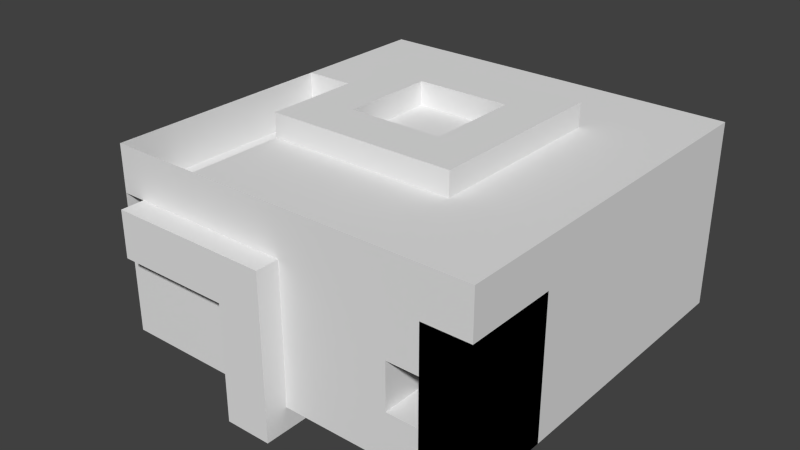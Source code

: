 # Source: lvl1.blend  (saved by Blender 2.72.0; exported with 4.5.12 LTS)
import bpy
from mathutils import Matrix  # noqa: F401  (used for matrix-valued properties, if any)

bpy.ops.wm.read_factory_settings(use_empty=True)
scene = bpy.context.scene
scene.name = 'Scene'

# ---- collections
col_collection_1 = bpy.data.collections.new('Collection 1'); scene.collection.children.link(col_collection_1)

# ---- world
world_world = bpy.data.worlds.new('World'); scene.world = world_world
world_world.color = (0.05088, 0.05088, 0.05088)
world_world.use_sun_shadow = False
world_world.sun_shadow_jitter_overblur = 0.0
world_world.cycles.sampling_method = 'MANUAL'
world_world.cycles.sample_map_resolution = 256

# ---- meshes
me_cube_001 = bpy.data.meshes.new('Cube.001')
me_cube_001.from_pydata([(-1.0, -1.0, -1.0), (-1.0, 1.0, -1.0), (1.0, 1.0, -1.0), (1.0, -1.0, -1.0), (-1.0, -1.0, 1.0), (-1.0, 1.0, 1.0), (1.0, 1.0, 1.0), (1.0, -1.0, 1.0), (-1.0, -0.75, 1.0), (-1.0, -0.5, 1.0), (-1.0, -0.25, 1.0), (-1.0, 0.0, 1.0), (-1.0, 0.5, 1.0), (-1.0, 0.75, 1.0), (-1.0, 0.75, -1.0), (-1.0, 0.5, -1.0), (-1.0, 0.25, -1.0), (-1.0, 0.0, -1.0), (-1.0, -0.25, -1.0), (-1.0, -0.5, -1.0), (-1.0, -0.75, -1.0), (1.0, 0.75, 1.0), (1.0, 0.5, 1.0), (1.0, 0.25, 1.0), (1.0, 0.0, 1.0), (1.0, -0.25, 1.0), (1.0, -0.5, 1.0), (1.0, -0.75, 1.0), (1.0, -0.75, -1.0), (1.0, -0.5, -1.0), (1.0, -0.25, -1.0), (1.0, 0.0, -1.0), (1.0, 0.25, -1.0), (1.0, 0.5, -1.0), (1.0, 0.75, -1.0), (-0.75, 1.0, 1.0), (-0.5, 1.0, 1.0), (-0.25, 1.0, 1.0), (0.0, 1.0, 1.0), (0.25, 1.0, 1.0), (0.5, 1.0, 1.0), (0.75, 1.0, 1.0), (0.75, 1.0, -1.0), (0.5, 1.0, -1.0), (0.25, 1.0, -1.0), (0.0, 1.0, -1.0), (-0.25, 1.0, -1.0), (-0.5, 1.0, -1.0), (-0.75, 1.0, -1.0), (0.75, -1.0, 1.0), (0.5, -1.0, 1.0), (0.25, -1.0, 1.0), (0.0, -1.0, 1.0), (-0.25, -1.0, 1.0), (-0.5, -1.0, 1.0), (-0.75, -1.0, 1.0), (-0.75, -1.0, -1.0), (-0.5, -1.0, -1.0), (-0.25, -1.0, -1.0), (0.0, -1.0, -1.0), (0.25, -1.0, -1.0), (0.5, -1.0, -1.0), (0.75, -1.0, -1.0), (-0.5, -0.75, -1.0), (-0.25, -0.75, -1.0), (0.0, -0.75, -1.0), (0.25, -0.75, -1.0), (0.5, -0.75, -1.0), (0.75, -0.75, -1.0), (-0.5, -0.5, -1.0), (-0.25, -0.5, -1.0), (0.0, -0.5, -1.0), (0.25, -0.5, -1.0), (0.5, -0.5, -1.0), (0.75, -0.5, -1.0), (-0.5, -0.25, -1.0), (-0.25, -0.25, -1.0), (0.0, -0.25, -1.0), (0.25, -0.25, -1.0), (0.5, -0.25, -1.0), (0.75, -0.25, -1.0), (-0.5, 0.0, -1.0), (-0.25, 0.0, -1.0), (0.0, 0.0, -1.0), (0.25, 0.0, -1.0), (0.5, 0.0, -1.0), (0.75, 0.0, -1.0), (-0.75, 0.25, -1.0), (-0.5, 0.25, -1.0), (-0.25, 0.25, -1.0), (0.0, 0.25, -1.0), (0.25, 0.25, -1.0), (0.5, 0.25, -1.0), (0.75, 0.25, -1.0), (-0.75, 0.5, -1.0), (-0.5, 0.5, -1.0), (-0.25, 0.5, -1.0), (0.0, 0.5, -1.0), (0.75, 0.5, -1.0), (-0.75, 0.75, -1.0), (-0.5, 0.75, -1.0), (-0.25, 0.75, -1.0), (0.25, 0.75, -1.0), (0.75, 0.75, -1.0), (0.75, -0.75, 1.0), (0.5, -0.75, 1.0), (0.25, -0.75, 1.0), (0.0, -0.75, 1.0), (-0.25, -0.75, 1.0), (-0.5, -0.75, 1.0), (0.75, -1.0, 0.5), (0.75, -0.5, 1.0), (0.5, -0.5, 1.0), (0.25, -0.5, 1.0), (0.0, -0.5, 1.0), (-0.25, -0.5, 1.0), (-0.5, -0.5, 1.0), (0.75, -0.25, 1.0), (0.5, -0.25, 1.0), (0.25, -0.25, 1.0), (0.0, -0.25, 1.0), (-0.25, -0.25, 1.0), (-0.5, -0.25, 1.0), (0.75, 0.0, 1.0), (0.5, 0.0, 1.0), (0.25, 0.0, 1.0), (0.0, 0.0, 1.0), (-0.25, 0.0, 1.0), (-0.5, 0.0, 1.0), (0.75, 0.25, 1.0), (0.5, 0.25, 1.0), (0.25, 0.25, 1.0), (0.0, 0.25, 1.0), (-0.25, 0.25, 1.0), (-0.5, 0.25, 1.0), (-0.75, 0.25, 1.0), (0.75, 0.5, 1.0), (0.5, 0.5, 1.0), (0.25, 0.5, 1.0), (0.0, 0.5, 1.0), (-0.25, 0.5, 1.0), (-0.5, 0.5, 1.0), (0.75, 0.75, 1.0), (0.5, 0.75, 1.0), (0.25, 0.75, 1.0), (0.0, 0.75, 1.0), (-0.25, 0.75, 1.0), (-0.5, 0.75, 1.0), (-0.75, 0.75, 1.0), (-1.0, -1.0, -0.5), (-1.0, -1.0, 0.5), (-1.0, 1.0, 0.5), (-1.0, 1.0, 0.0), (-1.0, 1.0, -0.5), (1.0, 1.0, 0.5), (1.0, 1.0, 0.0), (1.0, 1.0, -0.5), (1.0, -1.0, 0.5), (1.0, -1.0, 0.0), (1.0, -1.0, -0.5), (-1.0, -0.75, 0.5), (-1.0, -0.25, 0.5), (-1.0, -0.25, 0.0), (-1.0, 0.0, 0.0), (-1.0, 0.25, 0.0), (-1.0, 0.75, 0.0), (-1.0, 0.75, -0.5), (1.0, 0.75, 0.5), (1.0, 0.75, 0.0), (1.0, 0.75, -0.5), (1.0, 0.5, 0.5), (1.0, 0.5, 0.0), (1.0, 0.5, -0.5), (1.0, 0.25, 0.5), (1.0, 0.25, 0.0), (1.0, 0.25, -0.5), (1.0, 0.0, 0.5), (1.0, 0.0, 0.0), (1.0, 0.0, -0.5), (1.0, -0.25, 0.5), (1.0, -0.25, 0.0), (1.0, -0.25, -0.5), (1.0, -0.5, 0.5), (1.0, -0.5, 0.0), (1.0, -0.5, -0.5), (1.0, -0.75, 0.5), (1.0, -0.75, 0.0), (1.0, -0.75, -0.5), (-0.75, 1.0, 0.5), (-0.75, 1.0, 0.0), (-0.75, 1.0, -0.5), (-0.5, 1.0, 0.5), (-0.5, 1.0, 0.0), (-0.5, 1.0, -0.5), (-0.25, 1.0, 0.5), (-0.25, 1.0, 0.0), (-0.25, 1.0, -0.5), (0.0, 1.0, 0.5), (0.0, 1.0, 0.0), (0.0, 1.0, -0.5), (0.25, 1.0, 0.5), (0.25, 1.0, 0.0), (0.25, 1.0, -0.5), (0.5, 1.0, 0.5), (0.5, 1.0, 0.0), (0.5, 1.0, -0.5), (0.75, 1.0, 0.5), (0.75, 1.0, 0.0), (0.75, 1.0, -0.5), (0.75, -1.0, 0.0), (0.75, -1.0, -0.5), (0.5, -1.0, 0.5), (0.5809, -1.0, 0.0), (0.5809, -1.0, -0.5), (0.25, -1.0, 0.5), (0.25, -1.0, 0.0), (0.25, -1.0, -0.5), (0.0, -1.0, 0.5), (0.0, -1.0, 0.0), (0.0, -1.0, -0.5), (-0.25, -1.0, 0.5), (-0.25, -1.0, 0.0), (-0.25, -1.0, -0.5), (-0.5, -1.0, 0.5), (-0.5, -1.0, 0.0), (-0.75, -1.0, 0.5), (-1.0, 0.0, -0.5), (-1.0, -0.25, -0.5), (-1.0, -0.5, -0.5), (-1.0, -0.75, -0.5), (-0.75, -1.0, -0.5), (-0.5, -1.0, -0.5), (-0.75, -0.75, -0.5), (-0.5, -0.75, -0.5), (-0.75, -0.5, -0.5), (-0.5, -0.5, -0.5), (-0.75, -0.25, -0.5), (-0.5, -0.25, -0.5), (-0.75, 0.0, -0.5), (-0.5, 0.0, -0.5), (-0.75, 0.25, -0.5), (-0.5, 0.25, -0.5), (-0.5, -0.75, 0.0), (-1.0, 0.25, 0.5), (-0.75, -0.5, 0.5), (-0.75, 0.25, 0.5), (-1.0, -0.5, 0.5), (-1.0, 0.0, 0.5), (-0.5, -0.75, 0.5), (-0.75, -0.75, 0.5), (-0.5, -0.5, 0.5), (-0.5, -0.25, 0.5), (-0.75, -0.25, 0.5), (-0.5, 0.0, 0.5), (-0.75, 0.0, 0.5), (-0.5, 0.25, 0.5), (0.75, -0.75, 0.5), (0.75, -0.5, 0.5), (0.7596, 0.4708, 0.0), (0.7589, 0.3446, -0.3345), (0.5809, 0.4708, 0.0), (0.5802, 0.3446, -0.3345), (0.5802, 0.25, -0.3345), (0.5802, 0.0, -0.3345), (0.5802, -0.25, -0.3345), (0.5809, -0.5, -0.5), (0.5809, -0.75, -0.5), (0.75, -0.75, -0.5), (0.75, -0.5, -0.5), (0.7589, -0.25, -0.3345), (0.7589, 0.0, -0.3345), (0.7589, 0.25, -0.3345), (0.7596, 0.25, 0.0), (0.7596, 0.0, 0.0), (0.7596, -0.25, 0.0), (0.75, -0.5, 0.0), (0.75, -0.75, 0.0), (0.5809, -0.75, 0.0), (0.5809, -0.5, 0.0), (0.5809, -0.25, 0.0), (0.5809, 0.0, 0.0), (0.5809, 0.25, 0.0), (0.6185, 0.4708, 0.5), (0.5809, 0.4708, 0.5), (0.6185, 0.25, 0.5), (0.5809, 0.25, 0.5), (-0.75, 0.5, 1.0), (-1.0, 0.5, 0.005025), (-1.25, 0.75, -1.0), (-1.25, 0.5, -1.0), (-1.25, 0.5, 0.0), (-1.25, 0.5, -0.5), (-0.25, -1.0, -1.25), (0.0, -1.0, -1.25), (-0.25, -0.75, -1.25), (0.0, -0.75, -1.25), (-0.25, -0.5, -1.25), (0.0, -0.5, -1.25), (-0.25, -0.25, -1.25), (0.0, -0.25, -1.25), (-0.25, 0.0, -1.25), (0.0, 0.0, -1.25), (-0.25, 0.25, -1.25), (0.0, 0.25, -1.25), (-0.25, 0.5, -1.25), (0.0, 0.5, -1.25), (0.0, 0.25, -1.25), (0.5, 0.5, -1.25), (0.25, 0.5, -1.25), (0.0, 0.5, -1.25), (0.5, 0.25, -1.25), (0.25, 0.25, -1.25), (-0.25, -1.125, -1.0), (0.0, -1.125, -1.0), (0.0, -1.125, 0.5), (0.0, -1.125, 0.0), (0.0, -1.125, -0.5), (-0.25, -1.125, 0.5), (-0.25, -1.125, 0.0), (-0.25, -1.125, -0.5), (-0.5, -1.125, 0.5), (-0.5, -1.125, 0.0), (-0.75, -1.125, 0.5), (-0.75, -1.125, 0.0), (-0.25, -1.125, -1.25), (0.0, -1.125, -1.25), (-0.75, -0.5, 0.0), (-0.75, -0.75, 0.0), (-0.75, -1.0, 0.0), (-1.0, -0.5, 0.0), (-1.0, -1.0, 0.0), (-1.0, -0.75, 0.0), (-0.875, -1.0, 0.0), (-0.875, -1.0, 0.5), (-0.875, -0.75, 0.5), (-0.875, -1.125, 0.5), (-0.875, -1.125, 0.0), (-0.875, -0.75, 0.0), (0.5, -0.5, 1.25), (0.25, -0.5, 1.25), (0.0, -0.5, 1.25), (-0.25, -0.5, 1.25), (-0.5, -0.5, 1.25), (0.5, -0.25, 1.25), (0.25, -0.25, 1.25), (0.0, -0.25, 1.25), (-0.25, -0.25, 1.25), (-0.5, -0.25, 1.25), (0.5, 0.0, 1.25), (0.25, 0.0, 1.25), (-0.25, 0.0, 1.25), (-0.5, 0.0, 1.25), (0.5, 0.25, 1.25), (0.25, 0.25, 1.25), (0.0, 0.25, 1.25), (-0.25, 0.25, 1.25), (-0.5, 0.25, 1.25), (0.5, 0.5, 1.25), (0.25, 0.5, 1.25), (0.0, 0.5, 1.25), (-0.25, 0.5, 1.25), (-0.5, 0.5, 1.25), (0.7744, 0.4708, 0.136), (0.7744, 0.25, 0.136), (0.7744, 0.4708, 0.5), (0.7744, 0.25, 0.5), (-1.0, 0.25, 1.0), (-1.0, 0.25, -0.495), (-1.25, 0.25, -1.0), (-1.25, 0.25, 0.0), (-1.25, 0.25, -0.5), (-1.0, 0.5, 0.0), (-1.0, 0.5, -0.5), (-1.0, 0.75, 0.5), (-1.0, 0.5, 0.505), (0.5, 0.5, -1.25), (0.75, 0.5, -1.25), (0.25, 0.5, -1.0), (0.5, 0.5, -1.0), (0.75, 0.25, -1.25), (0.0, 0.75, -1.0), (0.5, 0.25, -1.25), (0.5, 0.75, -1.0)], [], [(166, 14, 1, 153), (208, 42, 2, 156), (187, 28, 3, 159), (103, 34, 2, 42), (148, 13, 5, 35), (156, 2, 34, 169), (169, 34, 33, 172), (172, 33, 32, 175), (175, 32, 31, 178), (178, 31, 30, 181), (181, 30, 29, 184), (184, 29, 28, 187), (62, 110, 256, 68), (68, 256, 257, 74), (74, 29, 30, 80), (80, 30, 31, 86), (86, 31, 32, 93), (93, 32, 33, 98), (98, 33, 34, 103), (153, 1, 48, 190), (190, 48, 47, 193), (193, 47, 46, 196), (196, 46, 45, 199), (199, 45, 44, 202), (202, 44, 43, 205), (205, 43, 42, 208), (159, 3, 62, 210), (210, 62, 61, 213), (213, 61, 60, 216), (216, 60, 59, 219), (221, 224, 321, 318), (14, 99, 48, 1), (99, 100, 47, 48), (100, 101, 46, 47), (21, 142, 41, 6), (142, 143, 40, 41), (143, 144, 39, 40), (144, 145, 38, 39), (145, 146, 37, 38), (146, 147, 36, 37), (147, 148, 35, 36), (20, 229, 228, 19), (57, 58, 64, 63), (59, 60, 66, 65), (60, 61, 67, 66), (61, 62, 68, 67), (57, 231, 230, 56), (63, 64, 70, 69), (65, 71, 297, 295), (65, 66, 72, 71), (66, 67, 73, 72), (67, 68, 74, 73), (87, 240, 241, 88), (63, 233, 231, 57), (69, 70, 76, 75), (82, 76, 298, 300), (71, 72, 78, 77), (72, 73, 79, 78), (73, 74, 80, 79), (69, 235, 233, 63), (75, 237, 235, 69), (75, 76, 82, 81), (77, 78, 84, 83), (78, 79, 85, 84), (79, 80, 86, 85), (81, 239, 237, 75), (88, 241, 239, 81), (81, 82, 89, 88), (59, 65, 295, 293), (83, 84, 91, 90), (84, 85, 92, 91), (85, 86, 93, 92), (16, 87, 94, 15), (87, 88, 95, 94), (88, 89, 96, 95), (15, 94, 99, 14), (94, 95, 100, 99), (95, 96, 101, 100), (76, 70, 296, 298), (98, 378, 375, 376), (7, 49, 104, 27), (49, 50, 105, 104), (50, 51, 106, 105), (51, 52, 107, 106), (52, 53, 108, 107), (53, 54, 109, 108), (27, 104, 111, 26), (104, 105, 112, 111), (105, 106, 113, 112), (106, 107, 114, 113), (107, 108, 115, 114), (108, 109, 116, 115), (109, 248, 250, 116), (26, 111, 117, 25), (111, 112, 118, 117), (127, 121, 346, 350), (137, 130, 352, 357), (132, 133, 355, 354), (113, 114, 340, 339), (116, 250, 251, 122), (25, 117, 123, 24), (117, 118, 124, 123), (115, 116, 342, 341), (119, 120, 126, 125), (120, 121, 127, 126), (130, 124, 348, 352), (122, 251, 253, 128), (24, 123, 129, 23), (123, 124, 130, 129), (134, 141, 361, 356), (125, 126, 132, 131), (126, 127, 133, 132), (124, 118, 343, 348), (128, 253, 255, 134), (23, 129, 136, 22), (129, 130, 137, 136), (139, 138, 358, 359), (128, 134, 356, 351), (141, 140, 360, 361), (121, 120, 345, 346), (22, 136, 142, 21), (136, 137, 143, 142), (137, 138, 144, 143), (138, 139, 145, 144), (139, 140, 146, 145), (140, 141, 147, 146), (165, 166, 153, 152), (41, 206, 154, 6), (206, 207, 155, 154), (207, 208, 156, 155), (27, 185, 157, 7), (185, 186, 158, 157), (186, 187, 159, 158), (55, 225, 150, 4), (338, 339, 344, 343), (4, 150, 160, 8), (6, 154, 167, 21), (154, 155, 168, 167), (155, 156, 169, 168), (21, 167, 170, 22), (167, 168, 171, 170), (168, 169, 172, 171), (22, 170, 173, 23), (170, 171, 174, 173), (171, 172, 175, 174), (23, 173, 176, 24), (173, 174, 177, 176), (174, 175, 178, 177), (24, 176, 179, 25), (176, 177, 180, 179), (177, 178, 181, 180), (25, 179, 182, 26), (179, 180, 183, 182), (180, 181, 184, 183), (26, 182, 185, 27), (182, 183, 186, 185), (183, 184, 187, 186), (5, 151, 188, 35), (151, 152, 189, 188), (152, 153, 190, 189), (35, 188, 191, 36), (188, 189, 192, 191), (189, 190, 193, 192), (36, 191, 194, 37), (191, 192, 195, 194), (192, 193, 196, 195), (37, 194, 197, 38), (194, 195, 198, 197), (195, 196, 199, 198), (38, 197, 200, 39), (197, 198, 201, 200), (198, 199, 202, 201), (39, 200, 203, 40), (200, 201, 204, 203), (201, 202, 205, 204), (40, 203, 206, 41), (203, 204, 207, 206), (204, 205, 208, 207), (158, 159, 210, 209), (262, 261, 259, 271), (50, 211, 214, 51), (211, 212, 215, 214), (212, 213, 216, 215), (51, 214, 217, 52), (214, 215, 218, 217), (215, 216, 219, 218), (52, 217, 220, 53), (225, 223, 320, 322), (53, 220, 223, 54), (293, 292, 324, 325), (54, 223, 225, 55), (59, 293, 325, 313), (232, 233, 235, 234), (228, 234, 236, 227), (234, 235, 237, 236), (227, 236, 238, 226), (236, 237, 239, 238), (238, 239, 241, 240), (19, 228, 227, 18), (18, 227, 226, 17), (339, 340, 345, 344), (251, 252, 254, 253), (281, 272, 284, 285), (281, 260, 261, 262), (271, 259, 258, 272), (213, 266, 267, 210), (266, 265, 268, 267), (265, 264, 269, 268), (264, 263, 270, 269), (263, 262, 271, 270), (209, 276, 277, 212), (276, 275, 278, 277), (275, 274, 279, 278), (274, 273, 280, 279), (273, 272, 281, 280), (212, 277, 266, 213), (277, 278, 265, 266), (278, 279, 264, 265), (279, 280, 263, 264), (280, 281, 262, 263), (210, 267, 276, 209), (267, 268, 275, 276), (268, 269, 274, 275), (269, 270, 273, 274), (270, 271, 272, 273), (259, 261, 260, 258), (284, 282, 283, 285), (258, 282, 364, 362), (260, 281, 285, 283), (258, 260, 283, 282), (15, 14, 288, 289), (292, 293, 295, 294), (294, 295, 297, 296), (296, 297, 299, 298), (298, 299, 301, 300), (300, 301, 303, 302), (302, 303, 305, 304), (92, 93, 379, 381), (89, 82, 300, 302), (71, 77, 299, 297), (96, 89, 302, 304), (292, 58, 312, 324), (64, 58, 292, 294), (77, 83, 301, 299), (93, 98, 376, 379), (70, 64, 294, 296), (83, 90, 303, 301), (316, 313, 312, 319), (314, 315, 318, 317), (315, 316, 319, 318), (317, 318, 321, 320), (320, 321, 323, 322), (312, 313, 325, 324), (223, 220, 317, 320), (220, 217, 314, 317), (222, 221, 318, 319), (218, 219, 316, 315), (217, 218, 315, 314), (58, 222, 319, 312), (219, 59, 313, 316), (232, 327, 328, 230), (234, 326, 327, 232), (228, 329, 326, 234), (229, 331, 329, 228), (322, 323, 336, 335), (340, 341, 346, 345), (341, 342, 347, 346), (343, 344, 349, 348), (346, 347, 351, 350), (348, 349, 353, 352), (350, 351, 356, 355), (352, 353, 358, 357), (353, 354, 359, 358), (354, 355, 360, 359), (355, 356, 361, 360), (120, 119, 344, 345), (140, 139, 359, 360), (119, 125, 349, 344), (133, 127, 350, 355), (138, 137, 357, 358), (125, 131, 353, 349), (116, 122, 347, 342), (114, 115, 341, 340), (122, 128, 351, 347), (112, 113, 339, 338), (131, 132, 354, 353), (118, 112, 338, 343), (230, 56, 0, 149), (149, 0, 20, 229), (11, 247, 161, 10), (134, 255, 245, 135), (286, 12, 13, 148), (222, 58, 57, 231), (54, 223, 248, 109), (134, 135, 286, 141), (141, 286, 148, 147), (328, 230, 149, 330), (150, 330, 331, 160), (330, 149, 229, 331), (8, 160, 246, 9), (160, 331, 329, 246), (9, 246, 161, 10), (246, 329, 162, 161), (329, 228, 227, 162), (161, 162, 163, 247), (162, 227, 226, 163), (247, 163, 164, 243), (7, 157, 110, 49), (157, 158, 209, 110), (49, 110, 211, 50), (110, 209, 212, 211), (224, 328, 323, 321), (221, 222, 231, 224), (224, 231, 230, 328), (225, 322, 335, 333), (233, 242, 224, 231), (326, 244, 249, 327), (240, 245, 254, 238), (328, 224, 242, 327), (232, 327, 242, 233), (150, 225, 249, 160), (160, 249, 244, 246), (247, 254, 245, 243), (238, 254, 247, 226), (329, 246, 244, 326), (244, 246, 161, 252), (252, 161, 247, 254), (223, 225, 249, 248), (248, 249, 244, 250), (250, 244, 252, 251), (253, 254, 245, 255), (110, 157, 185, 256), (256, 185, 182, 257), (74, 257, 182, 29), (29, 182, 185, 28), (28, 185, 157, 3), (3, 157, 110, 62), (328, 327, 337, 332), (337, 334, 333, 332), (332, 333, 335, 336), (323, 328, 332, 336), (327, 249, 334, 337), (249, 225, 333, 334), (363, 362, 364, 365), (284, 272, 363, 365), (282, 284, 365, 364), (272, 258, 362, 363), (135, 245, 243, 366), (366, 243, 247, 11), (135, 366, 12, 286), (291, 290, 369, 370), (289, 291, 370, 368), (226, 17, 16, 164), (163, 226, 164), (226, 247, 243, 164), (245, 240, 164, 243), (240, 87, 16, 164), (164, 367, 370, 369), (367, 16, 368, 370), (15, 289, 368, 16), (290, 291, 372, 371), (13, 373, 151, 5), (373, 165, 152, 151), (12, 374, 373, 13), (366, 243, 374, 12), (164, 287, 374, 243), (372, 15, 14, 166), (371, 372, 166, 165), (374, 371, 165, 373), (291, 289, 15, 372), (290, 371, 287, 164, 369), (90, 91, 311, 306), (101, 380, 45, 46), (380, 102, 44, 45), (102, 382, 43, 44), (382, 103, 42, 43), (91, 92, 310, 311), (306, 311, 308, 309), (377, 97, 309, 308), (381, 379, 376, 375), (378, 98, 103, 382), (378, 377, 308, 307), (96, 97, 380, 101), (97, 377, 102, 380), (377, 378, 382, 102), (311, 310, 307, 308)])
me_cube_001.use_remesh_preserve_volume = False
me_cube_001.use_remesh_preserve_attributes = False
me_cube_001.use_mirror_vertex_groups = False
me_cube_001.update()

# ---- objects
ob_cube = bpy.data.objects.new('Cube', me_cube_001)

# ---- transforms, parenting, visibility, modifiers, constraints
ob_cube.location = (0.0, 0.0, 0.0)
ob_cube.scale = (4.0, 4.0, 2.0)
ob_cube.lineart.crease_threshold = 0.0

# ---- collection membership
col_collection_1.objects.link(ob_cube)

# ---- scene / render settings (as saved in the file)
scene.frame_start = 1; scene.frame_end = 250; scene.frame_set(1)
scene.render.engine = 'BLENDER_EEVEE_NEXT'
scene.render.resolution_percentage = 50
scene.render.dither_intensity = 0.0
scene.cycles.use_denoising = False
scene.cycles.samples = 10
scene.cycles.sampling_pattern = 'TABULATED_SOBOL'
scene.cycles.light_sampling_threshold = 0.0
scene.cycles.use_adaptive_sampling = False
scene.cycles.use_light_tree = False
scene.cycles.blur_glossy = 0.0
scene.cycles.pixel_filter_type = 'GAUSSIAN'
scene.cycles.sample_clamp_indirect = 0.0
scene.view_settings.view_transform = 'Standard'
bpy.context.view_layer.update()

# ---- added for rendering (the .blend has no active camera and no usable light): camera, sun
cam_auto = bpy.data.cameras.new('AutoCamera')
cam_auto.lens = 50.0
cam_auto.sensor_width = 36.0
cam_auto.clip_end = 1000.0
ob_auto_camera = bpy.data.objects.new('AutoCamera', cam_auto)
scene.collection.objects.link(ob_auto_camera)
ob_auto_camera.location = (11.8527, -15.0732, 9.88216)
ob_auto_camera.rotation_euler = (1.09748, -7.21219e-08, 0.694738)
scene.camera = ob_auto_camera
light_auto_sun = bpy.data.lights.new('AutoSun', 'SUN')
light_auto_sun.energy = 3.0
light_auto_sun.angle = 0.0523599
ob_auto_sun = bpy.data.objects.new('AutoSun', light_auto_sun)
scene.collection.objects.link(ob_auto_sun)
ob_auto_sun.rotation_euler = (0.872665, 0.174533, 0.523599)
bpy.context.view_layer.update()
